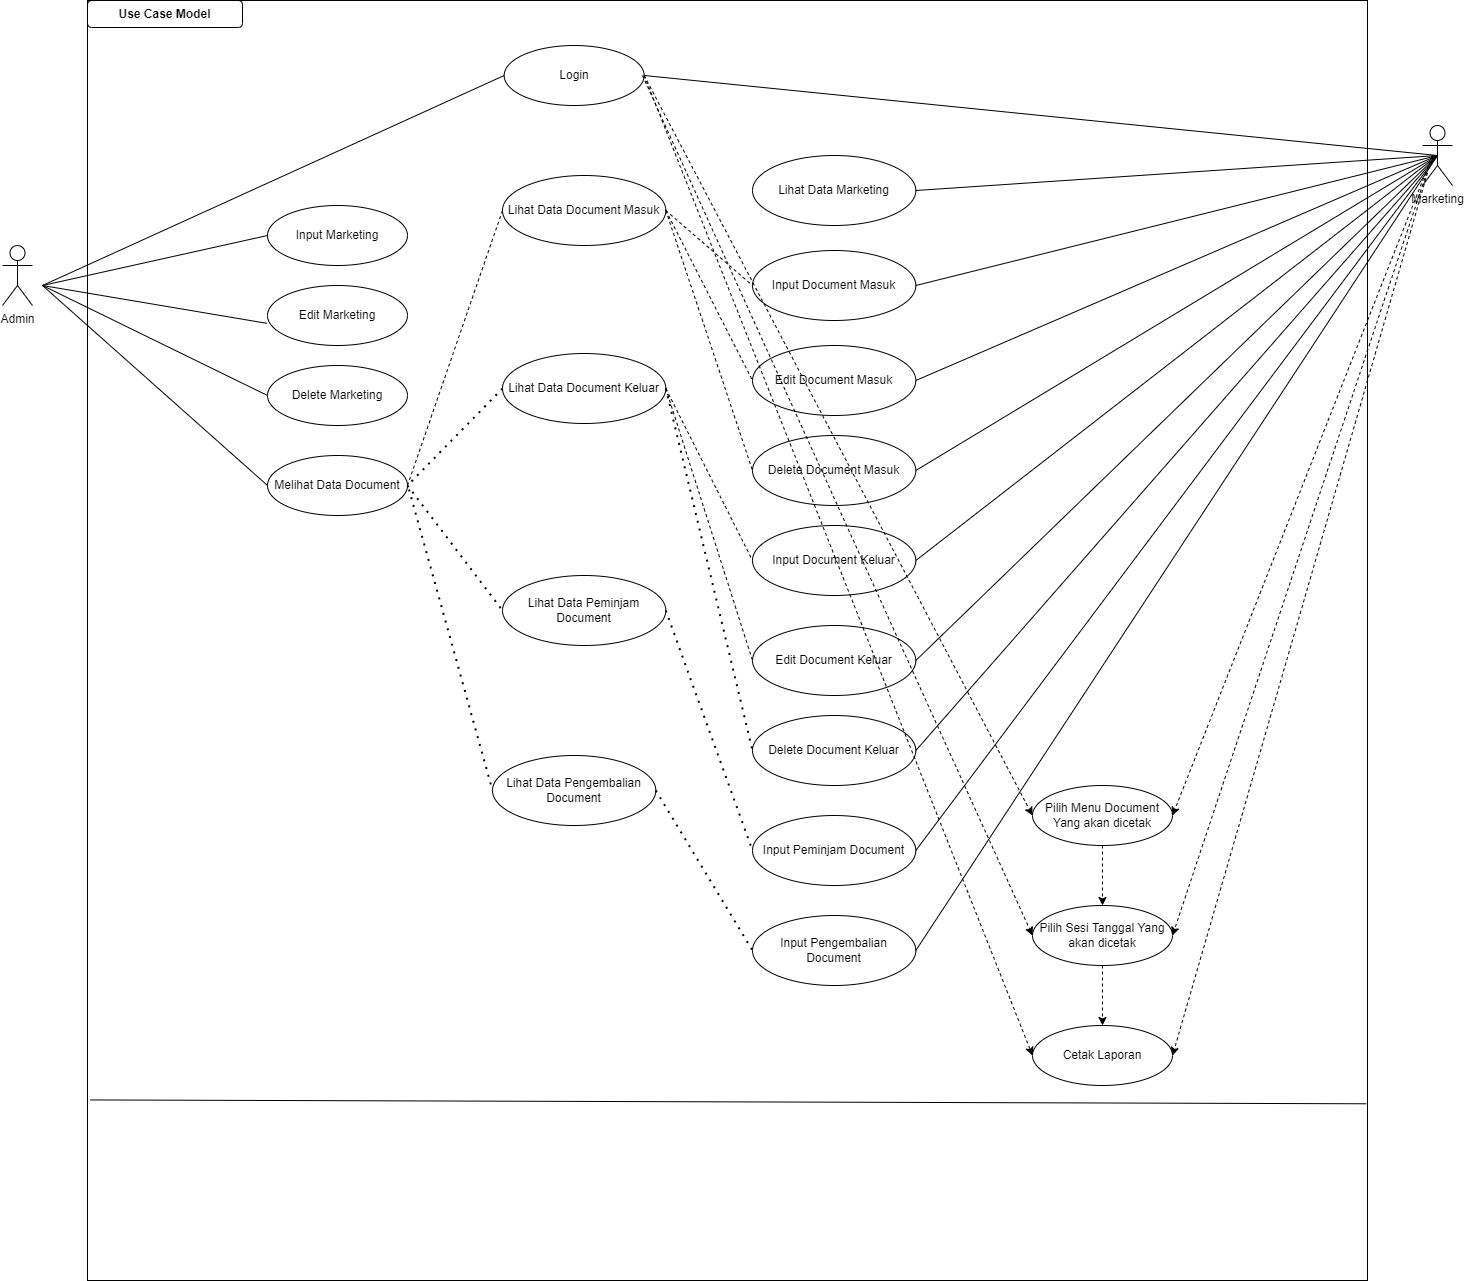

The diagram above was exported from draw.io. Its source (the exported page's mxGraphModel, read from the mxfile embedded in the PNG):
<mxGraphModel dx="1576" dy="836" grid="1" gridSize="10" guides="1" tooltips="1" connect="1" arrows="1" fold="1" page="1" pageScale="1" pageWidth="850" pageHeight="1100" math="0" shadow="0">
  <root>
    <mxCell id="0" />
    <mxCell id="1" parent="0" />
    <mxCell id="IRqG6CpGUffkqBFDD80d-1" value="Admin" style="shape=umlActor;verticalLabelPosition=bottom;verticalAlign=top;html=1;outlineConnect=0;align=center;" parent="1" vertex="1">
      <mxGeometry x="20" y="258" width="30" height="60" as="geometry" />
    </mxCell>
    <mxCell id="IRqG6CpGUffkqBFDD80d-4" value="Input Marketing" style="ellipse;whiteSpace=wrap;html=1;" parent="1" vertex="1">
      <mxGeometry x="285" y="218" width="140" height="60" as="geometry" />
    </mxCell>
    <mxCell id="IRqG6CpGUffkqBFDD80d-5" value="Edit Marketing" style="ellipse;whiteSpace=wrap;html=1;" parent="1" vertex="1">
      <mxGeometry x="285" y="298" width="140" height="60" as="geometry" />
    </mxCell>
    <mxCell id="IRqG6CpGUffkqBFDD80d-6" value="Delete Marketing" style="ellipse;whiteSpace=wrap;html=1;" parent="1" vertex="1">
      <mxGeometry x="285" y="378" width="140" height="60" as="geometry" />
    </mxCell>
    <mxCell id="IRqG6CpGUffkqBFDD80d-8" value="Melihat Data Document" style="ellipse;whiteSpace=wrap;html=1;" parent="1" vertex="1">
      <mxGeometry x="285" y="468" width="140" height="60" as="geometry" />
    </mxCell>
    <mxCell id="IRqG6CpGUffkqBFDD80d-9" value="Login" style="ellipse;whiteSpace=wrap;html=1;" parent="1" vertex="1">
      <mxGeometry x="521.66" y="58" width="140" height="60" as="geometry" />
    </mxCell>
    <mxCell id="IRqG6CpGUffkqBFDD80d-10" value="" style="endArrow=none;html=1;rounded=0;entryX=0;entryY=0.5;entryDx=0;entryDy=0;" parent="1" target="IRqG6CpGUffkqBFDD80d-9" edge="1">
      <mxGeometry width="50" height="50" relative="1" as="geometry">
        <mxPoint x="60" y="298" as="sourcePoint" />
        <mxPoint x="450" y="298" as="targetPoint" />
      </mxGeometry>
    </mxCell>
    <mxCell id="IRqG6CpGUffkqBFDD80d-12" value="" style="endArrow=none;html=1;rounded=0;entryX=0;entryY=0.5;entryDx=0;entryDy=0;" parent="1" target="IRqG6CpGUffkqBFDD80d-4" edge="1">
      <mxGeometry width="50" height="50" relative="1" as="geometry">
        <mxPoint x="60" y="298" as="sourcePoint" />
        <mxPoint x="450" y="298" as="targetPoint" />
      </mxGeometry>
    </mxCell>
    <mxCell id="IRqG6CpGUffkqBFDD80d-13" value="" style="endArrow=none;html=1;rounded=0;entryX=-0.003;entryY=0.631;entryDx=0;entryDy=0;entryPerimeter=0;" parent="1" target="IRqG6CpGUffkqBFDD80d-5" edge="1">
      <mxGeometry width="50" height="50" relative="1" as="geometry">
        <mxPoint x="60" y="298" as="sourcePoint" />
        <mxPoint x="450" y="298" as="targetPoint" />
      </mxGeometry>
    </mxCell>
    <mxCell id="IRqG6CpGUffkqBFDD80d-14" value="" style="endArrow=none;html=1;rounded=0;entryX=0;entryY=0.5;entryDx=0;entryDy=0;" parent="1" target="IRqG6CpGUffkqBFDD80d-6" edge="1">
      <mxGeometry width="50" height="50" relative="1" as="geometry">
        <mxPoint x="60" y="298" as="sourcePoint" />
        <mxPoint x="450" y="298" as="targetPoint" />
      </mxGeometry>
    </mxCell>
    <mxCell id="IRqG6CpGUffkqBFDD80d-15" value="" style="endArrow=none;html=1;rounded=0;entryX=0;entryY=0.5;entryDx=0;entryDy=0;" parent="1" target="IRqG6CpGUffkqBFDD80d-8" edge="1">
      <mxGeometry width="50" height="50" relative="1" as="geometry">
        <mxPoint x="60" y="298" as="sourcePoint" />
        <mxPoint x="450" y="378" as="targetPoint" />
      </mxGeometry>
    </mxCell>
    <mxCell id="IRqG6CpGUffkqBFDD80d-16" value="Marketing" style="shape=umlActor;verticalLabelPosition=bottom;verticalAlign=top;html=1;outlineConnect=0;" parent="1" vertex="1">
      <mxGeometry x="1440" y="138" width="30" height="60" as="geometry" />
    </mxCell>
    <mxCell id="IRqG6CpGUffkqBFDD80d-17" value="Lihat Data Marketing" style="ellipse;whiteSpace=wrap;html=1;" parent="1" vertex="1">
      <mxGeometry x="770" y="168" width="163.33" height="70" as="geometry" />
    </mxCell>
    <mxCell id="IRqG6CpGUffkqBFDD80d-19" value="Input Document Masuk" style="ellipse;whiteSpace=wrap;html=1;" parent="1" vertex="1">
      <mxGeometry x="770" y="263" width="163.33" height="70" as="geometry" />
    </mxCell>
    <mxCell id="IRqG6CpGUffkqBFDD80d-20" value="Edit Document Masuk" style="ellipse;whiteSpace=wrap;html=1;" parent="1" vertex="1">
      <mxGeometry x="770" y="358" width="163.33" height="70" as="geometry" />
    </mxCell>
    <mxCell id="IRqG6CpGUffkqBFDD80d-21" value="Delete Document Masuk" style="ellipse;whiteSpace=wrap;html=1;" parent="1" vertex="1">
      <mxGeometry x="770" y="448" width="163.33" height="70" as="geometry" />
    </mxCell>
    <mxCell id="IRqG6CpGUffkqBFDD80d-22" value="" style="endArrow=none;html=1;rounded=0;entryX=0.5;entryY=0.5;entryDx=0;entryDy=0;entryPerimeter=0;exitX=1;exitY=0.5;exitDx=0;exitDy=0;" parent="1" source="IRqG6CpGUffkqBFDD80d-9" target="IRqG6CpGUffkqBFDD80d-16" edge="1">
      <mxGeometry width="50" height="50" relative="1" as="geometry">
        <mxPoint x="400" y="358" as="sourcePoint" />
        <mxPoint x="450" y="308" as="targetPoint" />
      </mxGeometry>
    </mxCell>
    <mxCell id="IRqG6CpGUffkqBFDD80d-23" value="" style="endArrow=none;html=1;rounded=0;exitX=1;exitY=0.5;exitDx=0;exitDy=0;entryX=0.5;entryY=0.5;entryDx=0;entryDy=0;entryPerimeter=0;" parent="1" source="IRqG6CpGUffkqBFDD80d-17" target="IRqG6CpGUffkqBFDD80d-16" edge="1">
      <mxGeometry width="50" height="50" relative="1" as="geometry">
        <mxPoint x="400" y="358" as="sourcePoint" />
        <mxPoint x="810" y="298" as="targetPoint" />
      </mxGeometry>
    </mxCell>
    <mxCell id="IRqG6CpGUffkqBFDD80d-27" value="Input Document Keluar" style="ellipse;whiteSpace=wrap;html=1;" parent="1" vertex="1">
      <mxGeometry x="770" y="538" width="163.33" height="70" as="geometry" />
    </mxCell>
    <mxCell id="IRqG6CpGUffkqBFDD80d-28" value="Edit Document Keluar" style="ellipse;whiteSpace=wrap;html=1;" parent="1" vertex="1">
      <mxGeometry x="770" y="638" width="163.33" height="70" as="geometry" />
    </mxCell>
    <mxCell id="IRqG6CpGUffkqBFDD80d-29" value="Delete Document Keluar" style="ellipse;whiteSpace=wrap;html=1;" parent="1" vertex="1">
      <mxGeometry x="770" y="728" width="163.33" height="70" as="geometry" />
    </mxCell>
    <mxCell id="IRqG6CpGUffkqBFDD80d-34" value="" style="endArrow=none;html=1;rounded=0;entryX=0.5;entryY=0.5;entryDx=0;entryDy=0;entryPerimeter=0;exitX=1;exitY=0.5;exitDx=0;exitDy=0;" parent="1" source="IRqG6CpGUffkqBFDD80d-19" target="IRqG6CpGUffkqBFDD80d-16" edge="1">
      <mxGeometry width="50" height="50" relative="1" as="geometry">
        <mxPoint x="710" y="358" as="sourcePoint" />
        <mxPoint x="810" y="298" as="targetPoint" />
      </mxGeometry>
    </mxCell>
    <mxCell id="IRqG6CpGUffkqBFDD80d-35" value="" style="endArrow=none;html=1;rounded=0;entryX=0.5;entryY=0.5;entryDx=0;entryDy=0;entryPerimeter=0;exitX=1;exitY=0.5;exitDx=0;exitDy=0;" parent="1" source="IRqG6CpGUffkqBFDD80d-20" target="IRqG6CpGUffkqBFDD80d-16" edge="1">
      <mxGeometry width="50" height="50" relative="1" as="geometry">
        <mxPoint x="710" y="358" as="sourcePoint" />
        <mxPoint x="810" y="298" as="targetPoint" />
      </mxGeometry>
    </mxCell>
    <mxCell id="IRqG6CpGUffkqBFDD80d-36" value="" style="endArrow=none;html=1;rounded=0;entryX=0.5;entryY=0.5;entryDx=0;entryDy=0;entryPerimeter=0;exitX=1;exitY=0.5;exitDx=0;exitDy=0;" parent="1" source="IRqG6CpGUffkqBFDD80d-21" target="IRqG6CpGUffkqBFDD80d-16" edge="1">
      <mxGeometry width="50" height="50" relative="1" as="geometry">
        <mxPoint x="710" y="438" as="sourcePoint" />
        <mxPoint x="760" y="348" as="targetPoint" />
      </mxGeometry>
    </mxCell>
    <mxCell id="IRqG6CpGUffkqBFDD80d-37" value="" style="endArrow=none;html=1;rounded=0;entryX=0.5;entryY=0.5;entryDx=0;entryDy=0;entryPerimeter=0;exitX=1;exitY=0.5;exitDx=0;exitDy=0;" parent="1" source="IRqG6CpGUffkqBFDD80d-27" target="IRqG6CpGUffkqBFDD80d-16" edge="1">
      <mxGeometry width="50" height="50" relative="1" as="geometry">
        <mxPoint x="710" y="438" as="sourcePoint" />
        <mxPoint x="760" y="388" as="targetPoint" />
      </mxGeometry>
    </mxCell>
    <mxCell id="IRqG6CpGUffkqBFDD80d-38" value="" style="endArrow=none;html=1;rounded=0;exitX=1;exitY=0.5;exitDx=0;exitDy=0;entryX=0.5;entryY=0.5;entryDx=0;entryDy=0;entryPerimeter=0;" parent="1" source="IRqG6CpGUffkqBFDD80d-28" target="IRqG6CpGUffkqBFDD80d-16" edge="1">
      <mxGeometry width="50" height="50" relative="1" as="geometry">
        <mxPoint x="700" y="748" as="sourcePoint" />
        <mxPoint x="810" y="298" as="targetPoint" />
      </mxGeometry>
    </mxCell>
    <mxCell id="IRqG6CpGUffkqBFDD80d-39" value="" style="endArrow=none;html=1;rounded=0;exitX=1;exitY=0.5;exitDx=0;exitDy=0;entryX=0.5;entryY=0.5;entryDx=0;entryDy=0;entryPerimeter=0;" parent="1" source="IRqG6CpGUffkqBFDD80d-29" target="IRqG6CpGUffkqBFDD80d-16" edge="1">
      <mxGeometry width="50" height="50" relative="1" as="geometry">
        <mxPoint x="740" y="588" as="sourcePoint" />
        <mxPoint x="810" y="298" as="targetPoint" />
      </mxGeometry>
    </mxCell>
    <mxCell id="IRqG6CpGUffkqBFDD80d-44" value="Lihat Data Document Masuk" style="ellipse;whiteSpace=wrap;html=1;" parent="1" vertex="1">
      <mxGeometry x="520" y="188" width="163.33" height="70" as="geometry" />
    </mxCell>
    <mxCell id="IRqG6CpGUffkqBFDD80d-45" value="" style="endArrow=none;dashed=1;html=1;rounded=0;entryX=0;entryY=0.5;entryDx=0;entryDy=0;exitX=1;exitY=0.5;exitDx=0;exitDy=0;" parent="1" source="IRqG6CpGUffkqBFDD80d-44" target="IRqG6CpGUffkqBFDD80d-19" edge="1">
      <mxGeometry width="50" height="50" relative="1" as="geometry">
        <mxPoint x="830" y="548" as="sourcePoint" />
        <mxPoint x="880" y="498" as="targetPoint" />
      </mxGeometry>
    </mxCell>
    <mxCell id="IRqG6CpGUffkqBFDD80d-46" value="" style="endArrow=none;dashed=1;html=1;rounded=0;entryX=0;entryY=0.5;entryDx=0;entryDy=0;exitX=1;exitY=0.5;exitDx=0;exitDy=0;" parent="1" source="IRqG6CpGUffkqBFDD80d-44" target="IRqG6CpGUffkqBFDD80d-20" edge="1">
      <mxGeometry width="50" height="50" relative="1" as="geometry">
        <mxPoint x="683.3299999999999" y="403" as="sourcePoint" />
        <mxPoint x="779.9999999999932" y="308" as="targetPoint" />
      </mxGeometry>
    </mxCell>
    <mxCell id="IRqG6CpGUffkqBFDD80d-47" value="" style="endArrow=none;dashed=1;html=1;rounded=0;entryX=0;entryY=0.5;entryDx=0;entryDy=0;exitX=1;exitY=0.5;exitDx=0;exitDy=0;" parent="1" source="IRqG6CpGUffkqBFDD80d-44" target="IRqG6CpGUffkqBFDD80d-21" edge="1">
      <mxGeometry width="50" height="50" relative="1" as="geometry">
        <mxPoint x="693.3299999999999" y="413" as="sourcePoint" />
        <mxPoint x="789.9999999999932" y="318" as="targetPoint" />
      </mxGeometry>
    </mxCell>
    <mxCell id="IRqG6CpGUffkqBFDD80d-48" value="" style="endArrow=none;dashed=1;html=1;rounded=0;entryX=1;entryY=0.5;entryDx=0;entryDy=0;exitX=0;exitY=0.5;exitDx=0;exitDy=0;" parent="1" source="IRqG6CpGUffkqBFDD80d-44" target="IRqG6CpGUffkqBFDD80d-8" edge="1">
      <mxGeometry width="50" height="50" relative="1" as="geometry">
        <mxPoint x="830" y="438" as="sourcePoint" />
        <mxPoint x="880" y="388" as="targetPoint" />
      </mxGeometry>
    </mxCell>
    <mxCell id="IRqG6CpGUffkqBFDD80d-49" value="Lihat Data Document Keluar" style="ellipse;whiteSpace=wrap;html=1;" parent="1" vertex="1">
      <mxGeometry x="520" y="366" width="163.33" height="70" as="geometry" />
    </mxCell>
    <mxCell id="IRqG6CpGUffkqBFDD80d-50" value="" style="endArrow=none;dashed=1;html=1;rounded=0;exitX=1;exitY=0.5;exitDx=0;exitDy=0;entryX=0;entryY=0.5;entryDx=0;entryDy=0;" parent="1" source="IRqG6CpGUffkqBFDD80d-49" target="IRqG6CpGUffkqBFDD80d-27" edge="1">
      <mxGeometry width="50" height="50" relative="1" as="geometry">
        <mxPoint x="830" y="658" as="sourcePoint" />
        <mxPoint x="880" y="608" as="targetPoint" />
      </mxGeometry>
    </mxCell>
    <mxCell id="IRqG6CpGUffkqBFDD80d-52" value="" style="endArrow=none;dashed=1;html=1;rounded=0;exitX=1;exitY=0.5;exitDx=0;exitDy=0;entryX=0;entryY=0.5;entryDx=0;entryDy=0;" parent="1" source="IRqG6CpGUffkqBFDD80d-49" target="IRqG6CpGUffkqBFDD80d-28" edge="1">
      <mxGeometry width="50" height="50" relative="1" as="geometry">
        <mxPoint x="830" y="658" as="sourcePoint" />
        <mxPoint x="880" y="608" as="targetPoint" />
      </mxGeometry>
    </mxCell>
    <mxCell id="nRhO1KN1nqhWQ-6OImIb-1" value="" style="endArrow=none;dashed=1;html=1;dashPattern=1 3;strokeWidth=2;rounded=0;exitX=1;exitY=0.5;exitDx=0;exitDy=0;entryX=0;entryY=0.5;entryDx=0;entryDy=0;" parent="1" source="IRqG6CpGUffkqBFDD80d-49" target="IRqG6CpGUffkqBFDD80d-29" edge="1">
      <mxGeometry width="50" height="50" relative="1" as="geometry">
        <mxPoint x="740" y="718" as="sourcePoint" />
        <mxPoint x="790" y="668" as="targetPoint" />
      </mxGeometry>
    </mxCell>
    <mxCell id="nRhO1KN1nqhWQ-6OImIb-2" value="Input Peminjam Document" style="ellipse;whiteSpace=wrap;html=1;" parent="1" vertex="1">
      <mxGeometry x="770" y="828" width="163.33" height="70" as="geometry" />
    </mxCell>
    <mxCell id="nRhO1KN1nqhWQ-6OImIb-3" value="Lihat Data Peminjam Document" style="ellipse;whiteSpace=wrap;html=1;" parent="1" vertex="1">
      <mxGeometry x="520" y="588" width="163.33" height="70" as="geometry" />
    </mxCell>
    <mxCell id="nRhO1KN1nqhWQ-6OImIb-4" value="" style="endArrow=none;dashed=1;html=1;dashPattern=1 3;strokeWidth=2;rounded=0;entryX=1;entryY=0.5;entryDx=0;entryDy=0;exitX=0;exitY=0.5;exitDx=0;exitDy=0;" parent="1" source="IRqG6CpGUffkqBFDD80d-49" target="IRqG6CpGUffkqBFDD80d-8" edge="1">
      <mxGeometry width="50" height="50" relative="1" as="geometry">
        <mxPoint x="740" y="618" as="sourcePoint" />
        <mxPoint x="430" y="498" as="targetPoint" />
      </mxGeometry>
    </mxCell>
    <mxCell id="nRhO1KN1nqhWQ-6OImIb-6" value="" style="endArrow=none;dashed=1;html=1;dashPattern=1 3;strokeWidth=2;rounded=0;exitX=1;exitY=0.5;exitDx=0;exitDy=0;entryX=0;entryY=0.5;entryDx=0;entryDy=0;" parent="1" source="nRhO1KN1nqhWQ-6OImIb-3" target="nRhO1KN1nqhWQ-6OImIb-2" edge="1">
      <mxGeometry width="50" height="50" relative="1" as="geometry">
        <mxPoint x="683.3300000000002" y="686" as="sourcePoint" />
        <mxPoint x="779.9999999999973" y="773" as="targetPoint" />
      </mxGeometry>
    </mxCell>
    <mxCell id="nRhO1KN1nqhWQ-6OImIb-8" value="" style="endArrow=none;dashed=1;html=1;dashPattern=1 3;strokeWidth=2;rounded=0;entryX=0;entryY=0.5;entryDx=0;entryDy=0;exitX=1;exitY=0.5;exitDx=0;exitDy=0;" parent="1" source="IRqG6CpGUffkqBFDD80d-8" target="nRhO1KN1nqhWQ-6OImIb-3" edge="1">
      <mxGeometry width="50" height="50" relative="1" as="geometry">
        <mxPoint x="430" y="498" as="sourcePoint" />
        <mxPoint x="789.9999999999973" y="783" as="targetPoint" />
      </mxGeometry>
    </mxCell>
    <mxCell id="nRhO1KN1nqhWQ-6OImIb-9" value="Input Pengembalian Document" style="ellipse;whiteSpace=wrap;html=1;" parent="1" vertex="1">
      <mxGeometry x="770" y="928" width="163.33" height="70" as="geometry" />
    </mxCell>
    <mxCell id="nRhO1KN1nqhWQ-6OImIb-10" value="Lihat Data Pengembalian Document" style="ellipse;whiteSpace=wrap;html=1;" parent="1" vertex="1">
      <mxGeometry x="509.99" y="768" width="163.33" height="70" as="geometry" />
    </mxCell>
    <mxCell id="nRhO1KN1nqhWQ-6OImIb-11" value="" style="endArrow=none;dashed=1;html=1;dashPattern=1 3;strokeWidth=2;rounded=0;exitX=1;exitY=0.5;exitDx=0;exitDy=0;entryX=0;entryY=0.5;entryDx=0;entryDy=0;" parent="1" source="nRhO1KN1nqhWQ-6OImIb-10" target="nRhO1KN1nqhWQ-6OImIb-9" edge="1">
      <mxGeometry width="50" height="50" relative="1" as="geometry">
        <mxPoint x="683.3300000000002" y="873" as="sourcePoint" />
        <mxPoint x="779.9999999999973" y="873" as="targetPoint" />
      </mxGeometry>
    </mxCell>
    <mxCell id="nRhO1KN1nqhWQ-6OImIb-12" value="" style="endArrow=none;dashed=1;html=1;dashPattern=1 3;strokeWidth=2;rounded=0;entryX=0;entryY=0.5;entryDx=0;entryDy=0;exitX=1.011;exitY=0.567;exitDx=0;exitDy=0;exitPerimeter=0;" parent="1" source="IRqG6CpGUffkqBFDD80d-8" target="nRhO1KN1nqhWQ-6OImIb-10" edge="1">
      <mxGeometry width="50" height="50" relative="1" as="geometry">
        <mxPoint x="430" y="498" as="sourcePoint" />
        <mxPoint x="789.9999999999973" y="883" as="targetPoint" />
      </mxGeometry>
    </mxCell>
    <mxCell id="nRhO1KN1nqhWQ-6OImIb-13" value="" style="endArrow=none;html=1;rounded=0;exitX=1;exitY=0.5;exitDx=0;exitDy=0;entryX=0.5;entryY=0.5;entryDx=0;entryDy=0;entryPerimeter=0;" parent="1" source="nRhO1KN1nqhWQ-6OImIb-2" target="IRqG6CpGUffkqBFDD80d-16" edge="1">
      <mxGeometry width="50" height="50" relative="1" as="geometry">
        <mxPoint x="943.3299999999999" y="773" as="sourcePoint" />
        <mxPoint x="1465" y="178" as="targetPoint" />
      </mxGeometry>
    </mxCell>
    <mxCell id="nRhO1KN1nqhWQ-6OImIb-14" value="" style="endArrow=none;html=1;rounded=0;exitX=1;exitY=0.5;exitDx=0;exitDy=0;entryX=0.5;entryY=0.5;entryDx=0;entryDy=0;entryPerimeter=0;" parent="1" source="nRhO1KN1nqhWQ-6OImIb-9" target="IRqG6CpGUffkqBFDD80d-16" edge="1">
      <mxGeometry width="50" height="50" relative="1" as="geometry">
        <mxPoint x="953.3299999999999" y="783" as="sourcePoint" />
        <mxPoint x="1475" y="188" as="targetPoint" />
      </mxGeometry>
    </mxCell>
    <mxCell id="nRhO1KN1nqhWQ-6OImIb-37" style="edgeStyle=orthogonalEdgeStyle;rounded=0;orthogonalLoop=1;jettySize=auto;html=1;exitX=0.5;exitY=1;exitDx=0;exitDy=0;dashed=1;entryX=0.5;entryY=0;entryDx=0;entryDy=0;" parent="1" source="nRhO1KN1nqhWQ-6OImIb-15" target="nRhO1KN1nqhWQ-6OImIb-16" edge="1">
      <mxGeometry relative="1" as="geometry">
        <mxPoint x="1120" y="908" as="targetPoint" />
      </mxGeometry>
    </mxCell>
    <mxCell id="nRhO1KN1nqhWQ-6OImIb-15" value="Pilih Menu Document Yang akan dicetak" style="ellipse;whiteSpace=wrap;html=1;" parent="1" vertex="1">
      <mxGeometry x="1050" y="798" width="140" height="60" as="geometry" />
    </mxCell>
    <mxCell id="nRhO1KN1nqhWQ-6OImIb-40" style="edgeStyle=orthogonalEdgeStyle;rounded=0;orthogonalLoop=1;jettySize=auto;html=1;exitX=0.5;exitY=1;exitDx=0;exitDy=0;entryX=0.5;entryY=0;entryDx=0;entryDy=0;dashed=1;" parent="1" source="nRhO1KN1nqhWQ-6OImIb-16" target="nRhO1KN1nqhWQ-6OImIb-17" edge="1">
      <mxGeometry relative="1" as="geometry" />
    </mxCell>
    <mxCell id="nRhO1KN1nqhWQ-6OImIb-16" value="Pilih Sesi Tanggal Yang akan dicetak" style="ellipse;whiteSpace=wrap;html=1;" parent="1" vertex="1">
      <mxGeometry x="1050" y="918" width="140" height="60" as="geometry" />
    </mxCell>
    <mxCell id="nRhO1KN1nqhWQ-6OImIb-17" value="Cetak Laporan" style="ellipse;whiteSpace=wrap;html=1;" parent="1" vertex="1">
      <mxGeometry x="1050" y="1038" width="140" height="60" as="geometry" />
    </mxCell>
    <mxCell id="nRhO1KN1nqhWQ-6OImIb-34" value="" style="endArrow=classic;html=1;rounded=0;dashed=1;entryX=1;entryY=0.5;entryDx=0;entryDy=0;" parent="1" target="nRhO1KN1nqhWQ-6OImIb-17" edge="1">
      <mxGeometry width="50" height="50" relative="1" as="geometry">
        <mxPoint x="1450" y="168" as="sourcePoint" />
        <mxPoint x="290" y="768" as="targetPoint" />
      </mxGeometry>
    </mxCell>
    <mxCell id="nRhO1KN1nqhWQ-6OImIb-35" value="" style="endArrow=classic;html=1;rounded=0;dashed=1;entryX=1;entryY=0.5;entryDx=0;entryDy=0;" parent="1" target="nRhO1KN1nqhWQ-6OImIb-16" edge="1">
      <mxGeometry width="50" height="50" relative="1" as="geometry">
        <mxPoint x="1450" y="168" as="sourcePoint" />
        <mxPoint x="1200" y="1078.0000000000002" as="targetPoint" />
      </mxGeometry>
    </mxCell>
    <mxCell id="nRhO1KN1nqhWQ-6OImIb-36" value="" style="endArrow=classic;html=1;rounded=0;dashed=1;entryX=1;entryY=0.5;entryDx=0;entryDy=0;" parent="1" target="nRhO1KN1nqhWQ-6OImIb-15" edge="1">
      <mxGeometry width="50" height="50" relative="1" as="geometry">
        <mxPoint x="1450" y="168" as="sourcePoint" />
        <mxPoint x="1210" y="1088.0000000000002" as="targetPoint" />
      </mxGeometry>
    </mxCell>
    <mxCell id="nRhO1KN1nqhWQ-6OImIb-43" value="" style="endArrow=classic;html=1;rounded=0;dashed=1;entryX=0;entryY=0.5;entryDx=0;entryDy=0;exitX=1;exitY=0.5;exitDx=0;exitDy=0;" parent="1" source="IRqG6CpGUffkqBFDD80d-9" target="nRhO1KN1nqhWQ-6OImIb-15" edge="1">
      <mxGeometry width="50" height="50" relative="1" as="geometry">
        <mxPoint x="1460" y="178" as="sourcePoint" />
        <mxPoint x="1200" y="838" as="targetPoint" />
      </mxGeometry>
    </mxCell>
    <mxCell id="nRhO1KN1nqhWQ-6OImIb-44" value="" style="endArrow=classic;html=1;rounded=0;dashed=1;entryX=0;entryY=0.5;entryDx=0;entryDy=0;" parent="1" target="nRhO1KN1nqhWQ-6OImIb-16" edge="1">
      <mxGeometry width="50" height="50" relative="1" as="geometry">
        <mxPoint x="660" y="88" as="sourcePoint" />
        <mxPoint x="1210" y="848" as="targetPoint" />
      </mxGeometry>
    </mxCell>
    <mxCell id="nRhO1KN1nqhWQ-6OImIb-45" value="" style="endArrow=classic;html=1;rounded=0;dashed=1;entryX=0;entryY=0.5;entryDx=0;entryDy=0;exitX=1;exitY=0.5;exitDx=0;exitDy=0;" parent="1" source="IRqG6CpGUffkqBFDD80d-9" target="nRhO1KN1nqhWQ-6OImIb-17" edge="1">
      <mxGeometry width="50" height="50" relative="1" as="geometry">
        <mxPoint x="1480" y="198" as="sourcePoint" />
        <mxPoint x="1220" y="858" as="targetPoint" />
      </mxGeometry>
    </mxCell>
    <mxCell id="nRhO1KN1nqhWQ-6OImIb-48" value="" style="whiteSpace=wrap;html=1;aspect=fixed;fillColor=none;" parent="1" vertex="1">
      <mxGeometry x="105" y="13" width="1280" height="1280" as="geometry" />
    </mxCell>
    <mxCell id="nRhO1KN1nqhWQ-6OImIb-53" value="" style="endArrow=none;html=1;rounded=0;exitX=0.002;exitY=0.848;exitDx=0;exitDy=0;exitPerimeter=0;entryX=0.999;entryY=0.851;entryDx=0;entryDy=0;entryPerimeter=0;" parent="1" edge="1">
      <mxGeometry width="50" height="50" relative="1" as="geometry">
        <mxPoint x="107.55999999999995" y="1112.44" as="sourcePoint" />
        <mxPoint x="1383.7200000000003" y="1116.28" as="targetPoint" />
      </mxGeometry>
    </mxCell>
    <mxCell id="SVE2BVxbxNX36DqL7rlF-3" value="&lt;b&gt;Use Case Model&lt;/b&gt;" style="rounded=1;whiteSpace=wrap;html=1;fillColor=none;" parent="1" vertex="1">
      <mxGeometry x="105" y="13" width="155" height="27" as="geometry" />
    </mxCell>
  </root>
</mxGraphModel>